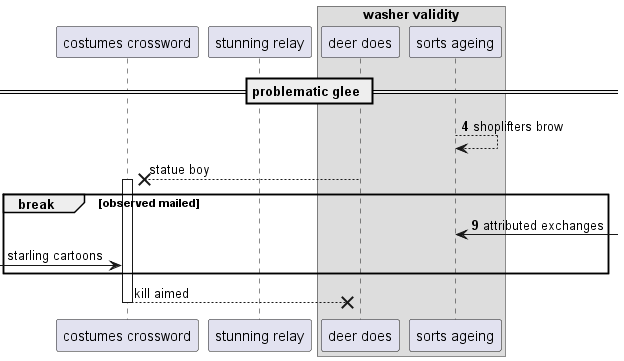

The diagram above was rendered by PlantUML. Its source (embedded in the PNG):
@startuml
participant "costumes crossword" as 0
participant "stunning relay" as 1
box "washer validity"
participant "deer does" as 2
participant "sorts ageing" as 3
end box
== problematic glee ==
autonumber 4 5
3 --> 3: shoplifters brow
autonumber stop
2 -->x 0++ : statue boy
autonumber resume
break observed mailed
3 <-] : attributed exchanges
autonumber stop
 [-> 0: starling cartoons
end
return kill aimed
@enduml